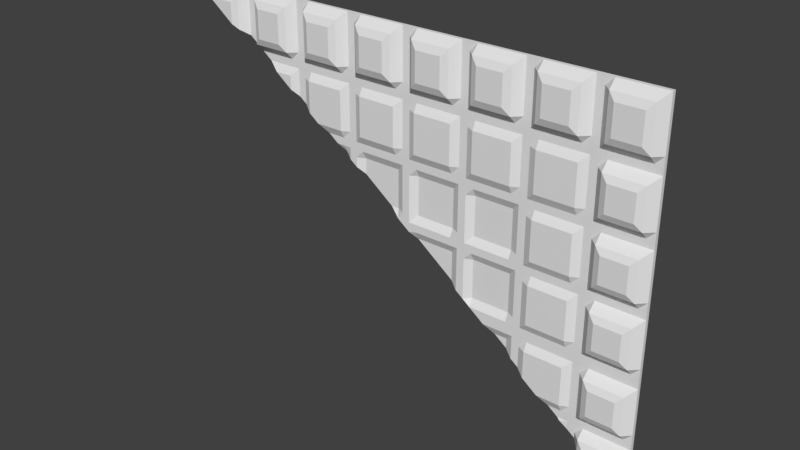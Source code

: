 # Source: med1_1_slice192_rh.blend  (saved by Blender 2.78.0; exported with 4.5.12 LTS)
import bpy
from mathutils import Matrix  # noqa: F401  (used for matrix-valued properties, if any)

bpy.ops.wm.read_factory_settings(use_empty=True)
scene = bpy.context.scene
scene.name = 'Scene'

# ---- collections
col_collection_1 = bpy.data.collections.new('Collection 1'); scene.collection.children.link(col_collection_1)

# ---- materials (node trees are filled in below, after node groups)
mat_med1_1 = bpy.data.materials.new('med1_1')
mat_med1_1.alpha_threshold = 0.0
mat_med1_1.use_transparent_shadow = False
mat_med1_1.roughness = 0.5
mat_med1_1.specular_intensity = 0.0

# ---- material node trees

# ---- world
world_world = bpy.data.worlds.new('World'); scene.world = world_world
world_world.color = (0.05088, 0.05088, 0.05088)
world_world.use_sun_shadow = False
world_world.sun_shadow_jitter_overblur = 0.0
world_world.cycles.sampling_method = 'MANUAL'

# ---- meshes
me_med1_1 = bpy.data.meshes.new('med1_1')
me_med1_1.from_pydata([(-1.28, 1.28, 1.28), (1.28, 1.28, 1.28), (-0.96, 1.28, 1.28), (-0.92, 1.28, 1.28), (-0.64, 1.28, 1.28), (-0.6, 1.28, 1.28), (-1.24, 1.28, 1.28), (-1.2, 1.28, 1.28), (-1.0, 1.28, 1.28), (1.28, 1.28, 1.24), (-0.96, 1.28, 1.24), (-0.92, 1.28, 1.24), (-0.64, 1.28, 1.24), (-0.6, 1.28, 1.24), (-1.2, 1.24, 1.24), (-1.0, 1.24, 1.24), (1.28, 1.28, 0.98), (-0.64, 1.28, 0.98), (-0.6, 1.28, 0.98), (1.28, 1.28, 0.94), (-0.64, 1.28, 0.94), (-0.6, 1.28, 0.94), (1.28, 1.28, 1.02), (-0.92, 1.28, 1.02), (-0.64, 1.28, 1.02), (-0.6, 1.28, 1.02), (-0.56, 1.28, 1.28), (-0.56, 1.24, 1.24), (-0.56, 1.28, 0.98), (-0.56, 1.28, 0.94), (-0.56, 1.24, 1.02), (-0.36, 1.28, 1.28), (-0.36, 1.24, 1.24), (-0.36, 1.28, 0.98), (-0.36, 1.28, 0.94), (-0.36, 1.24, 1.02), (-0.32, 1.28, 1.28), (-0.32, 1.28, 1.24), (-0.32, 1.28, 0.98), (-0.32, 1.28, 0.94), (-0.32, 1.28, 1.02), (-0.28, 1.28, 1.28), (-0.28, 1.28, 1.24), (-0.28, 1.28, 0.98), (-0.28, 1.28, 0.94), (-0.28, 1.28, 1.02), (-0.24, 1.28, 1.28), (-0.24, 1.24, 1.24), (-0.24, 1.28, 0.98), (-0.24, 1.28, 0.94), (-0.24, 1.24, 1.02), (-0.04, 1.28, 1.28), (-0.04, 1.24, 1.24), (-0.04, 1.28, 0.98), (-0.04, 1.28, 0.94), (-0.04, 1.24, 1.02), (-4.768e-07, 1.28, 1.28), (-4.768e-07, 1.28, 1.24), (-4.768e-07, 1.28, 0.98), (-4.768e-07, 1.28, 0.94), (-4.768e-07, 1.28, 1.02), (0.04, 1.28, 1.28), (0.04, 1.28, 1.24), (0.04, 1.28, 0.98), (0.04, 1.28, 0.94), (0.04, 1.28, 1.02), (0.08, 1.28, 1.28), (0.08, 1.24, 1.24), (0.08, 1.28, 0.98), (0.08, 1.28, 0.94), (0.08, 1.24, 1.02), (0.28, 1.28, 1.28), (0.28, 1.24, 1.24), (0.28, 1.28, 0.98), (0.28, 1.28, 0.94), (0.28, 1.24, 1.02), (0.32, 1.28, 1.28), (0.32, 1.28, 1.24), (0.32, 1.28, 0.98), (0.32, 1.28, 0.94), (0.32, 1.28, 1.02), (0.36, 1.28, 1.28), (0.36, 1.28, 1.24), (0.36, 1.28, 0.98), (0.36, 1.28, 0.94), (0.36, 1.28, 1.02), (0.4, 1.28, 1.28), (0.4, 1.24, 1.24), (0.4, 1.28, 0.98), (0.4, 1.28, 0.94), (0.4, 1.24, 1.02), (0.6, 1.28, 1.28), (0.6, 1.24, 1.24), (0.6, 1.28, 0.98), (0.6, 1.28, 0.94), (0.6, 1.24, 1.02), (0.64, 1.28, 1.28), (0.64, 1.28, 1.24), (0.64, 1.28, 0.98), (0.64, 1.28, 0.94), (0.64, 1.28, 1.02), (0.68, 1.28, 1.28), (0.68, 1.28, 1.24), (0.68, 1.28, 0.98), (0.68, 1.28, 0.94), (0.68, 1.28, 1.02), (0.72, 1.28, 1.28), (0.72, 1.24, 1.24), (0.72, 1.28, 0.98), (0.72, 1.28, 0.94), (0.72, 1.24, 1.02), (0.92, 1.28, 1.28), (0.92, 1.24, 1.24), (0.92, 1.28, 0.98), (0.92, 1.28, 0.94), (0.92, 1.24, 1.02), (0.96, 1.28, 1.28), (0.96, 1.28, 1.24), (0.96, 1.28, 0.98), (0.96, 1.28, 0.94), (0.96, 1.28, 1.02), (1.0, 1.28, 1.28), (1.0, 1.28, 1.24), (1.0, 1.28, 0.98), (1.0, 1.28, 0.94), (1.0, 1.28, 1.02), (1.04, 1.28, 1.28), (1.04, 1.24, 1.24), (1.04, 1.28, 0.98), (1.04, 1.28, 0.94), (1.04, 1.24, 1.02), (1.24, 1.28, 1.28), (1.24, 1.24, 1.24), (1.24, 1.28, 0.98), (1.24, 1.28, 0.94), (1.24, 1.24, 1.02), (1.28, 1.28, 0.9), (-0.64, 1.28, 0.9), (-0.6, 1.28, 0.9), (-0.56, 1.26, 0.9), (-0.36, 1.26, 0.9), (-0.32, 1.28, 0.9), (-0.28, 1.28, 0.9), (-0.24, 1.26, 0.9), (-0.04, 1.26, 0.9), (-5.066e-07, 1.28, 0.9), (0.04, 1.28, 0.9), (0.08, 1.26, 0.9), (0.28, 1.26, 0.9), (0.32, 1.28, 0.9), (0.36, 1.28, 0.9), (0.4, 1.26, 0.9), (0.6, 1.26, 0.9), (0.64, 1.28, 0.9), (0.68, 1.28, 0.9), (0.72, 1.26, 0.9), (0.92, 1.26, 0.9), (0.96, 1.28, 0.9), (1.0, 1.28, 0.9), (1.04, 1.24, 0.9), (1.24, 1.24, 0.9), (1.28, 1.28, 0.7), (-0.36, 1.26, 0.7), (-0.32, 1.28, 0.7), (-0.28, 1.28, 0.7), (-0.24, 1.26, 0.7), (-0.04, 1.26, 0.7), (-5.215e-07, 1.28, 0.7), (0.04, 1.28, 0.7), (0.08, 1.26, 0.7), (0.28, 1.26, 0.7), (0.32, 1.28, 0.7), (0.36, 1.28, 0.7), (0.4, 1.26, 0.7), (0.6, 1.26, 0.7), (0.64, 1.28, 0.7), (0.68, 1.28, 0.7), (0.72, 1.26, 0.7), (0.92, 1.26, 0.7), (0.96, 1.28, 0.7), (1.0, 1.28, 0.7), (1.04, 1.24, 0.7), (1.24, 1.24, 0.7), (1.28, 1.28, 0.66), (-0.36, 1.28, 0.66), (-0.32, 1.28, 0.66), (-0.28, 1.28, 0.66), (-0.24, 1.28, 0.66), (-0.04, 1.28, 0.66), (-5.29e-07, 1.28, 0.66), (0.04, 1.28, 0.66), (0.08, 1.28, 0.66), (0.28, 1.28, 0.66), (0.32, 1.28, 0.66), (0.36, 1.28, 0.66), (0.4, 1.28, 0.66), (0.6, 1.28, 0.66), (0.64, 1.28, 0.66), (0.68, 1.28, 0.66), (0.72, 1.28, 0.66), (0.92, 1.28, 0.66), (0.96, 1.28, 0.66), (1.0, 1.28, 0.66), (1.04, 1.28, 0.66), (1.24, 1.28, 0.66), (1.28, 1.28, 0.62), (-0.36, 1.28, 0.62), (-0.32, 1.28, 0.62), (-0.28, 1.28, 0.62), (-0.24, 1.28, 0.62), (-0.04, 1.28, 0.62), (-5.327e-07, 1.28, 0.62), (0.04, 1.28, 0.62), (0.08, 1.28, 0.62), (0.28, 1.28, 0.62), (0.32, 1.28, 0.62), (0.36, 1.28, 0.62), (0.4, 1.28, 0.62), (0.6, 1.28, 0.62), (0.64, 1.28, 0.62), (0.68, 1.28, 0.62), (0.72, 1.28, 0.62), (0.92, 1.28, 0.62), (0.96, 1.28, 0.62), (1.0, 1.28, 0.62), (1.04, 1.28, 0.62), (1.24, 1.28, 0.62), (1.28, 1.28, 0.58), (-0.32, 1.28, 0.58), (-0.28, 1.28, 0.58), (-0.24, 1.3, 0.58), (-0.04, 1.3, 0.58), (-5.346e-07, 1.28, 0.58), (0.04, 1.28, 0.58), (0.08, 1.3, 0.58), (0.28, 1.3, 0.58), (0.32, 1.28, 0.58), (0.36, 1.28, 0.58), (0.4, 1.3, 0.58), (0.6, 1.3, 0.58), (0.64, 1.28, 0.58), (0.68, 1.28, 0.58), (0.72, 1.26, 0.58), (0.92, 1.26, 0.58), (0.96, 1.28, 0.58), (1.0, 1.28, 0.58), (1.04, 1.24, 0.58), (1.24, 1.24, 0.58), (1.28, 1.28, 0.38), (-0.04, 1.3, 0.38), (-5.355e-07, 1.28, 0.38), (0.04, 1.28, 0.38), (0.08, 1.3, 0.38), (0.28, 1.3, 0.38), (0.32, 1.28, 0.38), (0.36, 1.28, 0.38), (0.4, 1.3, 0.38), (0.6, 1.3, 0.38), (0.64, 1.28, 0.38), (0.68, 1.28, 0.38), (0.72, 1.26, 0.38), (0.92, 1.26, 0.38), (0.96, 1.28, 0.38), (1.0, 1.28, 0.38), (1.04, 1.24, 0.38), (1.24, 1.24, 0.38), (1.28, 1.28, 0.34), (-5.36e-07, 1.28, 0.34), (0.04, 1.28, 0.34), (0.08, 1.28, 0.34), (0.28, 1.28, 0.34), (0.32, 1.28, 0.34), (0.36, 1.28, 0.34), (0.4, 1.28, 0.34), (0.6, 1.28, 0.34), (0.64, 1.28, 0.34), (0.68, 1.28, 0.34), (0.72, 1.28, 0.34), (0.92, 1.28, 0.34), (0.96, 1.28, 0.34), (1.0, 1.28, 0.34), (1.04, 1.28, 0.34), (1.24, 1.28, 0.34), (1.28, 1.28, 0.3), (0.04, 1.28, 0.3), (0.08, 1.28, 0.3), (0.28, 1.28, 0.3), (0.32, 1.28, 0.3), (0.36, 1.28, 0.3), (0.4, 1.28, 0.3), (0.6, 1.28, 0.3), (0.64, 1.28, 0.3), (0.68, 1.28, 0.3), (0.72, 1.28, 0.3), (0.92, 1.28, 0.3), (0.96, 1.28, 0.3), (1.0, 1.28, 0.3), (1.04, 1.28, 0.3), (1.24, 1.28, 0.3), (1.28, 1.28, 0.26), (0.08, 1.3, 0.26), (0.28, 1.3, 0.26), (0.32, 1.28, 0.26), (0.36, 1.28, 0.26), (0.4, 1.3, 0.26), (0.6, 1.3, 0.26), (0.64, 1.28, 0.26), (0.68, 1.28, 0.26), (0.72, 1.26, 0.26), (0.92, 1.26, 0.26), (0.96, 1.28, 0.26), (1.0, 1.28, 0.26), (1.04, 1.24, 0.26), (1.24, 1.24, 0.26), (1.28, 1.28, 0.06), (0.36, 1.28, 0.06), (0.4, 1.3, 0.06), (0.6, 1.3, 0.06), (0.64, 1.28, 0.06), (0.68, 1.28, 0.06), (0.72, 1.26, 0.06), (0.92, 1.26, 0.06), (0.96, 1.28, 0.06), (1.0, 1.28, 0.06), (1.04, 1.24, 0.06), (1.24, 1.24, 0.06), (1.28, 1.28, 0.02), (0.4, 1.28, 0.02), (0.6, 1.28, 0.02), (0.64, 1.28, 0.02), (0.68, 1.28, 0.02), (0.72, 1.28, 0.02), (0.92, 1.28, 0.02), (0.96, 1.28, 0.02), (1.0, 1.28, 0.02), (1.04, 1.28, 0.02), (1.24, 1.28, 0.02), (1.28, 1.28, -0.04), (0.6, 1.28, -0.04), (0.64, 1.28, -0.04), (0.68, 1.28, -0.04), (0.72, 1.28, -0.04), (0.92, 1.28, -0.04), (0.96, 1.28, -0.04), (1.0, 1.28, -0.04), (1.04, 1.28, -0.04), (1.24, 1.28, -0.04), (1.28, 1.28, -0.08), (0.6, 1.3, -0.08), (0.64, 1.28, -0.08), (0.68, 1.28, -0.08), (0.72, 1.26, -0.08), (0.92, 1.26, -0.08), (0.96, 1.28, -0.08), (1.0, 1.28, -0.08), (1.04, 1.24, -0.08), (1.24, 1.24, -0.08), (1.28, 1.28, -0.28), (0.92, 1.26, -0.28), (0.96, 1.28, -0.28), (1.0, 1.28, -0.28), (1.04, 1.24, -0.28), (1.24, 1.24, -0.28), (1.28, 1.28, -0.32), (0.92, 1.28, -0.32), (0.96, 1.28, -0.32), (1.0, 1.28, -0.32), (1.04, 1.28, -0.32), (1.24, 1.28, -0.32), (1.28, 1.28, -0.36), (0.92, 1.28, -0.36), (0.96, 1.28, -0.36), (1.0, 1.28, -0.36), (1.04, 1.28, -0.36), (1.24, 1.28, -0.36), (1.28, 1.28, -0.4), (0.96, 1.28, -0.4), (1.0, 1.28, -0.4), (1.04, 1.24, -0.4), (1.24, 1.24, -0.4), (1.28, 1.28, -0.6), (1.24, 1.24, -0.6), (1.28, 1.28, -0.64), (-0.88, 1.28, 1.28), (-0.88, 1.24, 1.24), (-0.88, 1.28, 0.98), (-0.88, 1.24, 1.02), (-0.68, 1.28, 1.28), (-0.68, 1.24, 1.24), (-0.68, 1.28, 0.98), (-0.68, 1.28, 0.94), (-0.68, 1.24, 1.02), (-0.68, 1.26, 0.9), (-1.167, 1.225, 1.204), (-1.033, 1.225, 1.204), (-0.3931, 1.225, 1.204), (-0.5269, 1.225, 1.204), (-0.3931, 1.225, 1.056), (-0.5269, 1.225, 1.056), (-0.07309, 1.225, 1.204), (-0.2069, 1.225, 1.204), (-0.07309, 1.225, 1.056), (-0.2069, 1.225, 1.056), (0.2469, 1.225, 1.204), (0.1131, 1.225, 1.204), (0.2469, 1.225, 1.056), (0.1131, 1.225, 1.056), (0.5669, 1.225, 1.204), (0.4331, 1.225, 1.204), (0.5669, 1.225, 1.056), (0.4331, 1.225, 1.056), (0.8869, 1.225, 1.204), (0.7531, 1.225, 1.204), (0.8869, 1.225, 1.056), (0.7531, 1.225, 1.056), (1.207, 1.225, 1.204), (1.073, 1.225, 1.204), (1.207, 1.225, 1.056), (1.073, 1.225, 1.056), (1.073, 1.225, 0.7331), (1.073, 1.225, 0.8669), (1.207, 1.225, 0.7331), (1.207, 1.225, 0.8669), (1.073, 1.225, 0.4131), (1.073, 1.225, 0.5469), (1.207, 1.225, 0.4131), (1.207, 1.225, 0.5469), (1.073, 1.225, 0.09309), (1.073, 1.225, 0.2269), (1.207, 1.225, 0.09309), (1.207, 1.225, 0.2269), (1.073, 1.225, -0.2469), (1.073, 1.225, -0.1131), (1.207, 1.225, -0.2469), (1.207, 1.225, -0.1131), (1.073, 1.225, -0.4331), (1.207, 1.225, -0.5669), (1.207, 1.225, -0.4331), (-0.7131, 1.225, 1.204), (-0.8469, 1.225, 1.204), (-0.7131, 1.225, 1.056), (-0.8469, 1.225, 1.056), (0.72, 1.26, -0.22), (-0.68, 1.26, 0.83), (-0.28, 1.28, 0.53), (-0.8267, 1.28, 0.94), (-1.24, 1.28, 1.25), (-0.64, 1.28, 0.8), (0.6, 1.3, -0.13), (0.8, 1.26, -0.28), (0.36, 1.28, 0.05), (-0.56, 1.26, 0.74), (0.48, 1.28, -0.04), (0.04, 1.28, 0.29), (-0.3467, 1.293, 0.58), (-0.9333, 1.28, 1.02), (-1.0, 1.24, 1.07), (-0.7733, 1.26, 0.9), (-0.02667, 1.28, 0.34), (0.32, 1.28, 0.08), (1.24, 1.25, -0.61), (-0.4533, 1.28, 0.66), (0.92, 1.275, -0.37), (-1.033, 1.225, 1.095), (-5.361e-07, 1.28, 0.32), (-0.5067, 1.26, 0.7), (0.68, 1.28, -0.19), (-0.32, 1.28, 0.56), (1.04, 1.24, -0.46), (1.073, 1.225, -0.4848), (1.183, 1.225, -0.5669), (-1.227, 1.267, 1.24), (0.3467, 1.28, 0.06), (-0.04, 1.285, 0.35), (0.5333, 1.3, -0.08), (0.02667, 1.28, 0.3), (-0.36, 1.295, 0.59), (-1.167, 1.225, 1.195), (0.8533, 1.28, -0.32), (-0.96, 1.28, 1.04), (1.227, 1.24, -0.6), (-0.24, 1.3, 0.5), (-1.2, 1.24, 1.22), (0.9067, 1.28, -0.36), (0.28, 1.3, 0.11), (-0.6, 1.28, 0.77), (0.64, 1.28, -0.16), (-0.92, 1.28, 1.01), (-0.08, 1.3, 0.38), (1.0, 1.28, -0.43), (-0.4, 1.28, 0.62), (-1.28, 1.295, 1.28), (1.28, 1.3, -0.64), (1.28, 1.3, 1.28)], [], [(132, 9, 1, 131), (15, 10, 2, 8), (10, 11, 3, 2), (388, 12, 4, 387), (12, 13, 5, 4), (14, 15, 8, 7), (24, 25, 13, 12), (391, 24, 12, 388), (135, 22, 9, 132), (134, 19, 16, 133), (390, 20, 17, 389), (20, 21, 18, 17), (137, 138, 21, 20), (392, 137, 20, 390), (160, 136, 19, 134), (133, 16, 22, 135), (389, 17, 24, 391), (17, 18, 25, 24), (18, 28, 30, 25), (138, 139, 29, 21), (21, 29, 28, 18), (25, 30, 27, 13), (13, 27, 26, 5), (28, 33, 35, 30), (139, 140, 34, 29), (29, 34, 33, 28), (27, 32, 31, 26), (33, 38, 40, 35), (140, 141, 39, 34), (34, 39, 38, 33), (35, 40, 37, 32), (32, 37, 36, 31), (38, 43, 45, 40), (141, 142, 44, 39), (39, 44, 43, 38), (40, 45, 42, 37), (37, 42, 41, 36), (43, 48, 50, 45), (142, 143, 49, 44), (44, 49, 48, 43), (45, 50, 47, 42), (42, 47, 46, 41), (48, 53, 55, 50), (143, 144, 54, 49), (49, 54, 53, 48), (135, 132, 415, 417), (47, 52, 51, 46), (53, 58, 60, 55), (144, 145, 59, 54), (54, 59, 58, 53), (55, 60, 57, 52), (52, 57, 56, 51), (58, 63, 65, 60), (145, 146, 64, 59), (59, 64, 63, 58), (60, 65, 62, 57), (57, 62, 61, 56), (63, 68, 70, 65), (146, 147, 69, 64), (64, 69, 68, 63), (65, 70, 67, 62), (62, 67, 66, 61), (68, 73, 75, 70), (147, 148, 74, 69), (69, 74, 73, 68), (90, 95, 409, 410), (67, 72, 71, 66), (73, 78, 80, 75), (148, 149, 79, 74), (74, 79, 78, 73), (75, 80, 77, 72), (72, 77, 76, 71), (78, 83, 85, 80), (149, 150, 84, 79), (79, 84, 83, 78), (80, 85, 82, 77), (77, 82, 81, 76), (83, 88, 90, 85), (150, 151, 89, 84), (84, 89, 88, 83), (85, 90, 87, 82), (82, 87, 86, 81), (88, 93, 95, 90), (151, 152, 94, 89), (89, 94, 93, 88), (87, 92, 91, 86), (93, 98, 100, 95), (152, 153, 99, 94), (94, 99, 98, 93), (95, 100, 97, 92), (92, 97, 96, 91), (98, 103, 105, 100), (153, 154, 104, 99), (99, 104, 103, 98), (100, 105, 102, 97), (97, 102, 101, 96), (103, 108, 110, 105), (154, 155, 109, 104), (104, 109, 108, 103), (105, 110, 107, 102), (102, 107, 106, 101), (108, 113, 115, 110), (155, 156, 114, 109), (109, 114, 113, 108), (107, 112, 111, 106), (113, 118, 120, 115), (156, 157, 119, 114), (114, 119, 118, 113), (115, 120, 117, 112), (112, 117, 116, 111), (118, 123, 125, 120), (157, 158, 124, 119), (119, 124, 123, 118), (120, 125, 122, 117), (117, 122, 121, 116), (123, 128, 130, 125), (158, 159, 129, 124), (124, 129, 128, 123), (125, 130, 127, 122), (122, 127, 126, 121), (128, 133, 135, 130), (159, 160, 134, 129), (129, 134, 133, 128), (127, 132, 131, 126), (180, 181, 159, 158), (179, 180, 158, 157), (178, 179, 157, 156), (177, 178, 156, 155), (176, 177, 155, 154), (175, 176, 154, 153), (174, 175, 153, 152), (173, 174, 152, 151), (172, 173, 151, 150), (171, 172, 150, 149), (170, 171, 149, 148), (169, 170, 148, 147), (168, 169, 147, 146), (167, 168, 146, 145), (166, 167, 145, 144), (165, 166, 144, 143), (164, 165, 143, 142), (163, 164, 142, 141), (162, 163, 141, 140), (182, 161, 136, 160), (204, 183, 161, 182), (184, 185, 163, 162), (185, 186, 164, 163), (186, 187, 165, 164), (187, 188, 166, 165), (188, 189, 167, 166), (189, 190, 168, 167), (190, 191, 169, 168), (191, 192, 170, 169), (192, 193, 171, 170), (193, 194, 172, 171), (194, 195, 173, 172), (195, 196, 174, 173), (196, 197, 175, 174), (197, 198, 176, 175), (198, 199, 177, 176), (199, 200, 178, 177), (200, 201, 179, 178), (201, 202, 180, 179), (202, 203, 181, 180), (203, 204, 182, 181), (225, 226, 204, 203), (224, 225, 203, 202), (223, 224, 202, 201), (222, 223, 201, 200), (221, 222, 200, 199), (220, 221, 199, 198), (219, 220, 198, 197), (218, 219, 197, 196), (217, 218, 196, 195), (216, 217, 195, 194), (215, 216, 194, 193), (214, 215, 193, 192), (213, 214, 192, 191), (212, 213, 191, 190), (211, 212, 190, 189), (210, 211, 189, 188), (209, 210, 188, 187), (208, 209, 187, 186), (207, 208, 186, 185), (206, 207, 185, 184), (226, 205, 183, 204), (247, 227, 205, 226), (228, 229, 208, 207), (229, 230, 209, 208), (230, 231, 210, 209), (231, 232, 211, 210), (232, 233, 212, 211), (233, 234, 213, 212), (234, 235, 214, 213), (235, 236, 215, 214), (236, 237, 216, 215), (237, 238, 217, 216), (238, 239, 218, 217), (239, 240, 219, 218), (240, 241, 220, 219), (241, 242, 221, 220), (242, 243, 222, 221), (243, 244, 223, 222), (244, 245, 224, 223), (245, 246, 225, 224), (246, 247, 226, 225), (92, 87, 408, 407), (263, 264, 246, 245), (262, 263, 245, 244), (261, 262, 244, 243), (260, 261, 243, 242), (259, 260, 242, 241), (258, 259, 241, 240), (257, 258, 240, 239), (256, 257, 239, 238), (255, 256, 238, 237), (254, 255, 237, 236), (253, 254, 236, 235), (252, 253, 235, 234), (251, 252, 234, 233), (250, 251, 233, 232), (249, 250, 232, 231), (265, 248, 227, 247), (282, 266, 248, 265), (267, 268, 251, 250), (268, 269, 252, 251), (269, 270, 253, 252), (270, 271, 254, 253), (271, 272, 255, 254), (272, 273, 256, 255), (273, 274, 257, 256), (274, 275, 258, 257), (275, 276, 259, 258), (276, 277, 260, 259), (277, 278, 261, 260), (278, 279, 262, 261), (279, 280, 263, 262), (280, 281, 264, 263), (281, 282, 265, 264), (297, 298, 282, 281), (296, 297, 281, 280), (295, 296, 280, 279), (294, 295, 279, 278), (293, 294, 278, 277), (292, 293, 277, 276), (291, 292, 276, 275), (290, 291, 275, 274), (289, 290, 274, 273), (288, 289, 273, 272), (287, 288, 272, 271), (286, 287, 271, 270), (285, 286, 270, 269), (284, 285, 269, 268), (298, 283, 266, 282), (313, 299, 283, 298), (300, 301, 286, 285), (301, 302, 287, 286), (302, 303, 288, 287), (303, 304, 289, 288), (304, 305, 290, 289), (305, 306, 291, 290), (306, 307, 292, 291), (307, 308, 293, 292), (308, 309, 294, 293), (309, 310, 295, 294), (310, 311, 296, 295), (311, 312, 297, 296), (312, 313, 298, 297), (107, 110, 414, 412), (323, 324, 312, 311), (322, 323, 311, 310), (321, 322, 310, 309), (320, 321, 309, 308), (319, 320, 308, 307), (318, 319, 307, 306), (317, 318, 306, 305), (316, 317, 305, 304), (315, 316, 304, 303), (325, 314, 299, 313), (336, 326, 314, 325), (327, 328, 317, 316), (328, 329, 318, 317), (329, 330, 319, 318), (330, 331, 320, 319), (331, 332, 321, 320), (332, 333, 322, 321), (333, 334, 323, 322), (334, 335, 324, 323), (335, 336, 325, 324), (345, 346, 336, 335), (344, 345, 335, 334), (343, 344, 334, 333), (342, 343, 333, 332), (341, 342, 332, 331), (340, 341, 331, 330), (339, 340, 330, 329), (338, 339, 329, 328), (346, 337, 326, 336), (356, 347, 337, 346), (348, 349, 339, 338), (349, 350, 340, 339), (350, 351, 341, 340), (351, 352, 342, 341), (352, 353, 343, 342), (353, 354, 344, 343), (354, 355, 345, 344), (355, 356, 346, 345), (360, 361, 355, 354), (359, 360, 354, 353), (358, 359, 353, 352), (362, 357, 347, 356), (368, 363, 357, 362), (364, 365, 359, 358), (365, 366, 360, 359), (366, 367, 361, 360), (367, 368, 362, 361), (373, 374, 368, 367), (372, 373, 367, 366), (371, 372, 366, 365), (370, 371, 365, 364), (374, 369, 363, 368), (379, 375, 369, 374), (376, 377, 372, 371), (377, 378, 373, 372), (378, 379, 374, 373), (381, 380, 375, 379), (110, 115, 413, 414), (391, 388, 438, 440), (23, 386, 384, 11), (11, 384, 383, 3), (112, 107, 412, 411), (385, 389, 391, 386), (127, 130, 418, 416), (384, 388, 387, 383), (398, 397, 395, 396), (402, 401, 399, 400), (406, 405, 403, 404), (410, 409, 407, 408), (414, 413, 411, 412), (418, 417, 415, 416), (419, 421, 422, 420), (423, 425, 426, 424), (427, 429, 430, 428), (431, 433, 434, 432), (441, 440, 438, 439), (87, 90, 410, 408), (72, 67, 404, 403), (378, 468, 469, 435), (312, 324, 427, 428), (381, 379, 437, 436), (325, 313, 430, 429), (379, 378, 435, 437), (361, 362, 433, 431), (313, 312, 428, 430), (70, 75, 405, 406), (264, 265, 425, 423), (14, 482, 477, 393), (115, 112, 411, 413), (15, 14, 393, 394), (67, 70, 406, 404), (52, 47, 400, 399), (50, 55, 401, 402), (95, 92, 407, 409), (355, 361, 431, 432), (246, 264, 423, 424), (362, 356, 434, 433), (47, 50, 402, 400), (265, 247, 426, 425), (32, 27, 396, 395), (356, 355, 432, 434), (324, 325, 429, 427), (247, 246, 424, 426), (181, 182, 421, 419), (388, 384, 439, 438), (30, 35, 397, 398), (75, 72, 403, 405), (386, 391, 440, 441), (27, 30, 398, 396), (384, 386, 441, 439), (55, 52, 399, 401), (159, 181, 419, 420), (182, 160, 422, 421), (160, 159, 420, 422), (132, 127, 416, 415), (130, 135, 417, 418), (35, 32, 395, 397), (485, 451, 139, 138), (467, 444, 229, 228), (0, 446, 6), (466, 442, 351, 350), (452, 474, 348, 338), (473, 458, 267, 250, 249), (447, 485, 138, 137), (477, 463, 394, 393), (481, 488, 249, 231, 230), (475, 453, 284), (460, 382, 380, 381), (461, 490, 206, 184), (376, 489, 377), (483, 462, 370), (478, 483, 370, 364), (484, 459, 302, 301), (474, 448, 348), (490, 476, 206), (463, 456, 15, 394), (458, 464, 267), (449, 478, 364, 358), (445, 457, 392, 390), (454, 467, 228), (479, 455, 23, 11, 10), (446, 471, 14, 7, 6), (486, 466, 350, 349), (455, 487, 23), (469, 470, 436, 437, 435), (472, 450, 315), (451, 465, 162, 140, 139), (457, 443, 392), (444, 481, 230, 229), (480, 460, 381), (442, 449, 358, 352, 351), (453, 300, 285, 284), (462, 376, 371, 370), (465, 461, 184, 162), (488, 473, 249), (443, 447, 137, 392), (471, 482, 14), (487, 385, 386, 23), (327, 452, 338, 328), (476, 454, 228, 207, 206), (470, 480, 381, 436), (489, 468, 378, 377), (385, 445, 390, 389), (456, 479, 10, 15), (459, 472, 315, 303, 302), (448, 486, 349, 348), (300, 484, 301), (464, 475, 284, 268, 267), (450, 327, 316, 315), (477, 482, 471, 446, 479, 456, 463), (457, 445, 447, 443), (451, 485, 461, 465), (444, 467, 454, 481), (0, 491, 476, 490, 461, 485, 447, 445, 385, 487, 455, 479, 446), (458, 473, 488, 300, 453, 475, 464), (474, 452, 327, 450, 472, 459, 484), (382, 460, 480, 470, 469, 468, 489), (462, 483, 376), (442, 466, 478, 449), (489, 376, 483, 478, 466, 486, 448, 492, 382), (9, 22, 16, 19, 136, 161, 183, 205, 227, 248, 266, 283, 299, 314, 326, 337, 347, 357, 363, 369, 375, 380, 382, 492, 493, 1), (6, 7, 8, 2, 3, 383, 387, 4, 5, 26, 31, 36, 41, 46, 51, 56, 61, 66, 71, 76, 81, 86, 91, 96, 101, 106, 111, 116, 121, 126, 131, 1, 493, 491, 0)])
_uv = me_med1_1.uv_layers.new(name='UVMap')
_uv.uv.foreach_set('vector', [0.9844, 0.9844, 1.0, 0.9844, 1.0, 1.0, 0.9844, 1.0, 0.1094, 0.9844, 0.125, 0.9844, 0.125, 1.0, 0.1094, 1.0, 0.125, 0.9844, 0.1406, 0.9844, 0.1406, 1.0, 0.125, 1.0, 0.2344, 0.9844, 0.25, 0.9844, 0.25, 1.0, 0.2344, 1.0, 0.25, 0.9844, 0.2656, 0.9844, 0.2656, 1.0, 0.25, 1.0, 0.03125, 0.9844, 0.1094, 0.9844, 0.1094, 1.0, 0.03125, 1.0, 0.25, 0.8984, 0.2656, 0.8984, 0.2656, 0.9844, 0.25, 0.9844, 0.2344, 0.8984, 0.25, 0.8984, 0.25, 0.9844, 0.2344, 0.9844, 0.9844, 0.8984, 1.0, 0.8984, 1.0, 0.9844, 0.9844, 0.9844, 0.9844, 0.8672, 1.0, 0.8672, 1.0, 0.8828, 0.9844, 0.8828, 0.2344, 0.8672, 0.25, 0.8672, 0.25, 0.8828, 0.2344, 0.8828, 0.25, 0.8672, 0.2656, 0.8672, 0.2656, 0.8828, 0.25, 0.8828, 0.25, 0.8516, 0.2656, 0.8516, 0.2656, 0.8672, 0.25, 0.8672, 0.2344, 0.8516, 0.25, 0.8516, 0.25, 0.8672, 0.2344, 0.8672, 0.9844, 0.8516, 1.0, 0.8516, 1.0, 0.8672, 0.9844, 0.8672, 0.9844, 0.8828, 1.0, 0.8828, 1.0, 0.8984, 0.9844, 0.8984, 0.2344, 0.8828, 0.25, 0.8828, 0.25, 0.8984, 0.2344, 0.8984, 0.25, 0.8828, 0.2656, 0.8828, 0.2656, 0.8984, 0.25, 0.8984, 0.2656, 0.8828, 0.2812, 0.8828, 0.2812, 0.8984, 0.2656, 0.8984, 0.2656, 0.8516, 0.2812, 0.8516, 0.2812, 0.8672, 0.2656, 0.8672, 0.2656, 0.8672, 0.2812, 0.8672, 0.2812, 0.8828, 0.2656, 0.8828, 0.2656, 0.8984, 0.2812, 0.8984, 0.2812, 0.9844, 0.2656, 0.9844, 0.2656, 0.9844, 0.2812, 0.9844, 0.2812, 1.0, 0.2656, 1.0, 0.2812, 0.8828, 0.3594, 0.8828, 0.3594, 0.8984, 0.2812, 0.8984, 0.2812, 0.8516, 0.3594, 0.8516, 0.3594, 0.8672, 0.2812, 0.8672, 0.2812, 0.8672, 0.3594, 0.8672, 0.3594, 0.8828, 0.2812, 0.8828, 0.2812, 0.9844, 0.3594, 0.9844, 0.3594, 1.0, 0.2812, 1.0, 0.3594, 0.8828, 0.375, 0.8828, 0.375, 0.8984, 0.3594, 0.8984, 0.3594, 0.8516, 0.375, 0.8516, 0.375, 0.8672, 0.3594, 0.8672, 0.3594, 0.8672, 0.375, 0.8672, 0.375, 0.8828, 0.3594, 0.8828, 0.3594, 0.8984, 0.375, 0.8984, 0.375, 0.9844, 0.3594, 0.9844, 0.3594, 0.9844, 0.375, 0.9844, 0.375, 1.0, 0.3594, 1.0, 0.375, 0.8828, 0.3906, 0.8828, 0.3906, 0.8984, 0.375, 0.8984, 0.375, 0.8516, 0.3906, 0.8516, 0.3906, 0.8672, 0.375, 0.8672, 0.375, 0.8672, 0.3906, 0.8672, 0.3906, 0.8828, 0.375, 0.8828, 0.375, 0.8984, 0.3906, 0.8984, 0.3906, 0.9844, 0.375, 0.9844, 0.375, 0.9844, 0.3906, 0.9844, 0.3906, 1.0, 0.375, 1.0, 0.3906, 0.8828, 0.4062, 0.8828, 0.4062, 0.8984, 0.3906, 0.8984, 0.3906, 0.8516, 0.4062, 0.8516, 0.4062, 0.8672, 0.3906, 0.8672, 0.3906, 0.8672, 0.4062, 0.8672, 0.4062, 0.8828, 0.3906, 0.8828, 0.3906, 0.8984, 0.4062, 0.8984, 0.4062, 0.9844, 0.3906, 0.9844, 0.3906, 0.9844, 0.4062, 0.9844, 0.4062, 1.0, 0.3906, 1.0, 0.4062, 0.8828, 0.4844, 0.8828, 0.4844, 0.8984, 0.4062, 0.8984, 0.4062, 0.8516, 0.4844, 0.8516, 0.4844, 0.8672, 0.4062, 0.8672, 0.4062, 0.8672, 0.4844, 0.8672, 0.4844, 0.8828, 0.4062, 0.8828, 0.9844, 0.8984, 0.9844, 0.9844, 0.9714, 0.9702, 0.9714, 0.9127, 0.4062, 0.9844, 0.4844, 0.9844, 0.4844, 1.0, 0.4062, 1.0, 0.4844, 0.8828, 0.5, 0.8828, 0.5, 0.8984, 0.4844, 0.8984, 0.4844, 0.8516, 0.5, 0.8516, 0.5, 0.8672, 0.4844, 0.8672, 0.4844, 0.8672, 0.5, 0.8672, 0.5, 0.8828, 0.4844, 0.8828, 0.4844, 0.8984, 0.5, 0.8984, 0.5, 0.9844, 0.4844, 0.9844, 0.4844, 0.9844, 0.5, 0.9844, 0.5, 1.0, 0.4844, 1.0, 0.5, 0.8828, 0.5156, 0.8828, 0.5156, 0.8984, 0.5, 0.8984, 0.5, 0.8516, 0.5156, 0.8516, 0.5156, 0.8672, 0.5, 0.8672, 0.5, 0.8672, 0.5156, 0.8672, 0.5156, 0.8828, 0.5, 0.8828, 0.5, 0.8984, 0.5156, 0.8984, 0.5156, 0.9844, 0.5, 0.9844, 0.5, 0.9844, 0.5156, 0.9844, 0.5156, 1.0, 0.5, 1.0, 0.5156, 0.8828, 0.5312, 0.8828, 0.5312, 0.8984, 0.5156, 0.8984, 0.5156, 0.8516, 0.5312, 0.8516, 0.5312, 0.8672, 0.5156, 0.8672, 0.5156, 0.8672, 0.5312, 0.8672, 0.5312, 0.8828, 0.5156, 0.8828, 0.5156, 0.8984, 0.5312, 0.8984, 0.5312, 0.9844, 0.5156, 0.9844, 0.5156, 0.9844, 0.5312, 0.9844, 0.5312, 1.0, 0.5156, 1.0, 0.5312, 0.8828, 0.6094, 0.8828, 0.6094, 0.8984, 0.5312, 0.8984, 0.5312, 0.8516, 0.6094, 0.8516, 0.6094, 0.8672, 0.5312, 0.8672, 0.5312, 0.8672, 0.6094, 0.8672, 0.6094, 0.8828, 0.5312, 0.8828, 0.6562, 0.8984, 0.7344, 0.8984, 0.7214, 0.9127, 0.6692, 0.9127, 0.5312, 0.9844, 0.6094, 0.9844, 0.6094, 1.0, 0.5312, 1.0, 0.6094, 0.8828, 0.625, 0.8828, 0.625, 0.8984, 0.6094, 0.8984, 0.6094, 0.8516, 0.625, 0.8516, 0.625, 0.8672, 0.6094, 0.8672, 0.6094, 0.8672, 0.625, 0.8672, 0.625, 0.8828, 0.6094, 0.8828, 0.6094, 0.8984, 0.625, 0.8984, 0.625, 0.9844, 0.6094, 0.9844, 0.6094, 0.9844, 0.625, 0.9844, 0.625, 1.0, 0.6094, 1.0, 0.625, 0.8828, 0.6406, 0.8828, 0.6406, 0.8984, 0.625, 0.8984, 0.625, 0.8516, 0.6406, 0.8516, 0.6406, 0.8672, 0.625, 0.8672, 0.625, 0.8672, 0.6406, 0.8672, 0.6406, 0.8828, 0.625, 0.8828, 0.625, 0.8984, 0.6406, 0.8984, 0.6406, 0.9844, 0.625, 0.9844, 0.625, 0.9844, 0.6406, 0.9844, 0.6406, 1.0, 0.625, 1.0, 0.6406, 0.8828, 0.6562, 0.8828, 0.6562, 0.8984, 0.6406, 0.8984, 0.6406, 0.8516, 0.6562, 0.8516, 0.6562, 0.8672, 0.6406, 0.8672, 0.6406, 0.8672, 0.6562, 0.8672, 0.6562, 0.8828, 0.6406, 0.8828, 0.6406, 0.8984, 0.6562, 0.8984, 0.6562, 0.9844, 0.6406, 0.9844, 0.6406, 0.9844, 0.6562, 0.9844, 0.6562, 1.0, 0.6406, 1.0, 0.6562, 0.8828, 0.7344, 0.8828, 0.7344, 0.8984, 0.6562, 0.8984, 0.6562, 0.8516, 0.7344, 0.8516, 0.7344, 0.8672, 0.6562, 0.8672, 0.6562, 0.8672, 0.7344, 0.8672, 0.7344, 0.8828, 0.6562, 0.8828, 0.6562, 0.9844, 0.7344, 0.9844, 0.7344, 1.0, 0.6562, 1.0, 0.7344, 0.8828, 0.75, 0.8828, 0.75, 0.8984, 0.7344, 0.8984, 0.7344, 0.8516, 0.75, 0.8516, 0.75, 0.8672, 0.7344, 0.8672, 0.7344, 0.8672, 0.75, 0.8672, 0.75, 0.8828, 0.7344, 0.8828, 0.7344, 0.8984, 0.75, 0.8984, 0.75, 0.9844, 0.7344, 0.9844, 0.7344, 0.9844, 0.75, 0.9844, 0.75, 1.0, 0.7344, 1.0, 0.75, 0.8828, 0.7656, 0.8828, 0.7656, 0.8984, 0.75, 0.8984, 0.75, 0.8516, 0.7656, 0.8516, 0.7656, 0.8672, 0.75, 0.8672, 0.75, 0.8672, 0.7656, 0.8672, 0.7656, 0.8828, 0.75, 0.8828, 0.75, 0.8984, 0.7656, 0.8984, 0.7656, 0.9844, 0.75, 0.9844, 0.75, 0.9844, 0.7656, 0.9844, 0.7656, 1.0, 0.75, 1.0, 0.7656, 0.8828, 0.7812, 0.8828, 0.7812, 0.8984, 0.7656, 0.8984, 0.7656, 0.8516, 0.7812, 0.8516, 0.7812, 0.8672, 0.7656, 0.8672, 0.7656, 0.8672, 0.7812, 0.8672, 0.7812, 0.8828, 0.7656, 0.8828, 0.7656, 0.8984, 0.7812, 0.8984, 0.7812, 0.9844, 0.7656, 0.9844, 0.7656, 0.9844, 0.7812, 0.9844, 0.7812, 1.0, 0.7656, 1.0, 0.7812, 0.8828, 0.8594, 0.8828, 0.8594, 0.8984, 0.7812, 0.8984, 0.7812, 0.8516, 0.8594, 0.8516, 0.8594, 0.8672, 0.7812, 0.8672, 0.7812, 0.8672, 0.8594, 0.8672, 0.8594, 0.8828, 0.7812, 0.8828, 0.7812, 0.9844, 0.8594, 0.9844, 0.8594, 1.0, 0.7812, 1.0, 0.8594, 0.8828, 0.875, 0.8828, 0.875, 0.8984, 0.8594, 0.8984, 0.8594, 0.8516, 0.875, 0.8516, 0.875, 0.8672, 0.8594, 0.8672, 0.8594, 0.8672, 0.875, 0.8672, 0.875, 0.8828, 0.8594, 0.8828, 0.8594, 0.8984, 0.875, 0.8984, 0.875, 0.9844, 0.8594, 0.9844, 0.8594, 0.9844, 0.875, 0.9844, 0.875, 1.0, 0.8594, 1.0, 0.875, 0.8828, 0.8906, 0.8828, 0.8906, 0.8984, 0.875, 0.8984, 0.875, 0.8516, 0.8906, 0.8516, 0.8906, 0.8672, 0.875, 0.8672, 0.875, 0.8672, 0.8906, 0.8672, 0.8906, 0.8828, 0.875, 0.8828, 0.875, 0.8984, 0.8906, 0.8984, 0.8906, 0.9844, 0.875, 0.9844, 0.875, 0.9844, 0.8906, 0.9844, 0.8906, 1.0, 0.875, 1.0, 0.8906, 0.8828, 0.9062, 0.8828, 0.9062, 0.8984, 0.8906, 0.8984, 0.8906, 0.8516, 0.9062, 0.8516, 0.9062, 0.8672, 0.8906, 0.8672, 0.8906, 0.8672, 0.9062, 0.8672, 0.9062, 0.8828, 0.8906, 0.8828, 0.8906, 0.8984, 0.9062, 0.8984, 0.9062, 0.9844, 0.8906, 0.9844, 0.8906, 0.9844, 0.9062, 0.9844, 0.9062, 1.0, 0.8906, 1.0, 0.9062, 0.8828, 0.9844, 0.8828, 0.9844, 0.8984, 0.9062, 0.8984, 0.9062, 0.8516, 0.9844, 0.8516, 0.9844, 0.8672, 0.9062, 0.8672, 0.9062, 0.8672, 0.9844, 0.8672, 0.9844, 0.8828, 0.9062, 0.8828, 0.9062, 0.9844, 0.9844, 0.9844, 0.9844, 1.0, 0.9062, 1.0, 0.8906, 0.7734, 0.9062, 0.7734, 0.9062, 0.8516, 0.8906, 0.8516, 0.875, 0.7734, 0.8906, 0.7734, 0.8906, 0.8516, 0.875, 0.8516, 0.8594, 0.7734, 0.875, 0.7734, 0.875, 0.8516, 0.8594, 0.8516, 0.7812, 0.7734, 0.8594, 0.7734, 0.8594, 0.8516, 0.7812, 0.8516, 0.7656, 0.7734, 0.7812, 0.7734, 0.7812, 0.8516, 0.7656, 0.8516, 0.75, 0.7734, 0.7656, 0.7734, 0.7656, 0.8516, 0.75, 0.8516, 0.7344, 0.7734, 0.75, 0.7734, 0.75, 0.8516, 0.7344, 0.8516, 0.6562, 0.7734, 0.7344, 0.7734, 0.7344, 0.8516, 0.6562, 0.8516, 0.6406, 0.7734, 0.6562, 0.7734, 0.6562, 0.8516, 0.6406, 0.8516, 0.625, 0.7734, 0.6406, 0.7734, 0.6406, 0.8516, 0.625, 0.8516, 0.6094, 0.7734, 0.625, 0.7734, 0.625, 0.8516, 0.6094, 0.8516, 0.5312, 0.7734, 0.6094, 0.7734, 0.6094, 0.8516, 0.5312, 0.8516, 0.5156, 0.7734, 0.5312, 0.7734, 0.5312, 0.8516, 0.5156, 0.8516, 0.5, 0.7734, 0.5156, 0.7734, 0.5156, 0.8516, 0.5, 0.8516, 0.4844, 0.7734, 0.5, 0.7734, 0.5, 0.8516, 0.4844, 0.8516, 0.4062, 0.7734, 0.4844, 0.7734, 0.4844, 0.8516, 0.4062, 0.8516, 0.3906, 0.7734, 0.4062, 0.7734, 0.4062, 0.8516, 0.3906, 0.8516, 0.375, 0.7734, 0.3906, 0.7734, 0.3906, 0.8516, 0.375, 0.8516, 0.3594, 0.7734, 0.375, 0.7734, 0.375, 0.8516, 0.3594, 0.8516, 0.9844, 0.7734, 1.0, 0.7734, 1.0, 0.8516, 0.9844, 0.8516, 0.9844, 0.7578, 1.0, 0.7578, 1.0, 0.7734, 0.9844, 0.7734, 0.3594, 0.7578, 0.375, 0.7578, 0.375, 0.7734, 0.3594, 0.7734, 0.375, 0.7578, 0.3906, 0.7578, 0.3906, 0.7734, 0.375, 0.7734, 0.3906, 0.7578, 0.4062, 0.7578, 0.4062, 0.7734, 0.3906, 0.7734, 0.4062, 0.7578, 0.4844, 0.7578, 0.4844, 0.7734, 0.4062, 0.7734, 0.4844, 0.7578, 0.5, 0.7578, 0.5, 0.7734, 0.4844, 0.7734, 0.5, 0.7578, 0.5156, 0.7578, 0.5156, 0.7734, 0.5, 0.7734, 0.5156, 0.7578, 0.5312, 0.7578, 0.5312, 0.7734, 0.5156, 0.7734, 0.5312, 0.7578, 0.6094, 0.7578, 0.6094, 0.7734, 0.5312, 0.7734, 0.6094, 0.7578, 0.625, 0.7578, 0.625, 0.7734, 0.6094, 0.7734, 0.625, 0.7578, 0.6406, 0.7578, 0.6406, 0.7734, 0.625, 0.7734, 0.6406, 0.7578, 0.6562, 0.7578, 0.6562, 0.7734, 0.6406, 0.7734, 0.6562, 0.7578, 0.7344, 0.7578, 0.7344, 0.7734, 0.6562, 0.7734, 0.7344, 0.7578, 0.75, 0.7578, 0.75, 0.7734, 0.7344, 0.7734, 0.75, 0.7578, 0.7656, 0.7578, 0.7656, 0.7734, 0.75, 0.7734, 0.7656, 0.7578, 0.7812, 0.7578, 0.7812, 0.7734, 0.7656, 0.7734, 0.7812, 0.7578, 0.8594, 0.7578, 0.8594, 0.7734, 0.7812, 0.7734, 0.8594, 0.7578, 0.875, 0.7578, 0.875, 0.7734, 0.8594, 0.7734, 0.875, 0.7578, 0.8906, 0.7578, 0.8906, 0.7734, 0.875, 0.7734, 0.8906, 0.7578, 0.9062, 0.7578, 0.9062, 0.7734, 0.8906, 0.7734, 0.9062, 0.7578, 0.9844, 0.7578, 0.9844, 0.7734, 0.9062, 0.7734, 0.9062, 0.7422, 0.9844, 0.7422, 0.9844, 0.7578, 0.9062, 0.7578, 0.8906, 0.7422, 0.9062, 0.7422, 0.9062, 0.7578, 0.8906, 0.7578, 0.875, 0.7422, 0.8906, 0.7422, 0.8906, 0.7578, 0.875, 0.7578, 0.8594, 0.7422, 0.875, 0.7422, 0.875, 0.7578, 0.8594, 0.7578, 0.7812, 0.7422, 0.8594, 0.7422, 0.8594, 0.7578, 0.7812, 0.7578, 0.7656, 0.7422, 0.7812, 0.7422, 0.7812, 0.7578, 0.7656, 0.7578, 0.75, 0.7422, 0.7656, 0.7422, 0.7656, 0.7578, 0.75, 0.7578, 0.7344, 0.7422, 0.75, 0.7422, 0.75, 0.7578, 0.7344, 0.7578, 0.6562, 0.7422, 0.7344, 0.7422, 0.7344, 0.7578, 0.6562, 0.7578, 0.6406, 0.7422, 0.6562, 0.7422, 0.6562, 0.7578, 0.6406, 0.7578, 0.625, 0.7422, 0.6406, 0.7422, 0.6406, 0.7578, 0.625, 0.7578, 0.6094, 0.7422, 0.625, 0.7422, 0.625, 0.7578, 0.6094, 0.7578, 0.5312, 0.7422, 0.6094, 0.7422, 0.6094, 0.7578, 0.5312, 0.7578, 0.5156, 0.7422, 0.5312, 0.7422, 0.5312, 0.7578, 0.5156, 0.7578, 0.5, 0.7422, 0.5156, 0.7422, 0.5156, 0.7578, 0.5, 0.7578, 0.4844, 0.7422, 0.5, 0.7422, 0.5, 0.7578, 0.4844, 0.7578, 0.4062, 0.7422, 0.4844, 0.7422, 0.4844, 0.7578, 0.4062, 0.7578, 0.3906, 0.7422, 0.4062, 0.7422, 0.4062, 0.7578, 0.3906, 0.7578, 0.375, 0.7422, 0.3906, 0.7422, 0.3906, 0.7578, 0.375, 0.7578, 0.3594, 0.7422, 0.375, 0.7422, 0.375, 0.7578, 0.3594, 0.7578, 0.9844, 0.7422, 1.0, 0.7422, 1.0, 0.7578, 0.9844, 0.7578, 0.9844, 0.7266, 1.0, 0.7266, 1.0, 0.7422, 0.9844, 0.7422, 0.375, 0.7266, 0.3906, 0.7266, 0.3906, 0.7422, 0.375, 0.7422, 0.3906, 0.7266, 0.4062, 0.7266, 0.4062, 0.7422, 0.3906, 0.7422, 0.4062, 0.7266, 0.4844, 0.7266, 0.4844, 0.7422, 0.4062, 0.7422, 0.4844, 0.7266, 0.5, 0.7266, 0.5, 0.7422, 0.4844, 0.7422, 0.5, 0.7266, 0.5156, 0.7266, 0.5156, 0.7422, 0.5, 0.7422, 0.5156, 0.7266, 0.5312, 0.7266, 0.5312, 0.7422, 0.5156, 0.7422, 0.5312, 0.7266, 0.6094, 0.7266, 0.6094, 0.7422, 0.5312, 0.7422, 0.6094, 0.7266, 0.625, 0.7266, 0.625, 0.7422, 0.6094, 0.7422, 0.625, 0.7266, 0.6406, 0.7266, 0.6406, 0.7422, 0.625, 0.7422, 0.6406, 0.7266, 0.6562, 0.7266, 0.6562, 0.7422, 0.6406, 0.7422, 0.6562, 0.7266, 0.7344, 0.7266, 0.7344, 0.7422, 0.6562, 0.7422, 0.7344, 0.7266, 0.75, 0.7266, 0.75, 0.7422, 0.7344, 0.7422, 0.75, 0.7266, 0.7656, 0.7266, 0.7656, 0.7422, 0.75, 0.7422, 0.7656, 0.7266, 0.7812, 0.7266, 0.7812, 0.7422, 0.7656, 0.7422, 0.7812, 0.7266, 0.8594, 0.7266, 0.8594, 0.7422, 0.7812, 0.7422, 0.8594, 0.7266, 0.875, 0.7266, 0.875, 0.7422, 0.8594, 0.7422, 0.875, 0.7266, 0.8906, 0.7266, 0.8906, 0.7422, 0.875, 0.7422, 0.8906, 0.7266, 0.9062, 0.7266, 0.9062, 0.7422, 0.8906, 0.7422, 0.9062, 0.7266, 0.9844, 0.7266, 0.9844, 0.7422, 0.9062, 0.7422, 0.7344, 0.9844, 0.6562, 0.9844, 0.6692, 0.9702, 0.7214, 0.9702, 0.8906, 0.6484, 0.9062, 0.6484, 0.9062, 0.7266, 0.8906, 0.7266, 0.875, 0.6484, 0.8906, 0.6484, 0.8906, 0.7266, 0.875, 0.7266, 0.8594, 0.6484, 0.875, 0.6484, 0.875, 0.7266, 0.8594, 0.7266, 0.7812, 0.6484, 0.8594, 0.6484, 0.8594, 0.7266, 0.7812, 0.7266, 0.7656, 0.6484, 0.7812, 0.6484, 0.7812, 0.7266, 0.7656, 0.7266, 0.75, 0.6484, 0.7656, 0.6484, 0.7656, 0.7266, 0.75, 0.7266, 0.7344, 0.6484, 0.75, 0.6484, 0.75, 0.7266, 0.7344, 0.7266, 0.6562, 0.6484, 0.7344, 0.6484, 0.7344, 0.7266, 0.6562, 0.7266, 0.6406, 0.6484, 0.6562, 0.6484, 0.6562, 0.7266, 0.6406, 0.7266, 0.625, 0.6484, 0.6406, 0.6484, 0.6406, 0.7266, 0.625, 0.7266, 0.6094, 0.6484, 0.625, 0.6484, 0.625, 0.7266, 0.6094, 0.7266, 0.5312, 0.6484, 0.6094, 0.6484, 0.6094, 0.7266, 0.5312, 0.7266, 0.5156, 0.6484, 0.5312, 0.6484, 0.5312, 0.7266, 0.5156, 0.7266, 0.5, 0.6484, 0.5156, 0.6484, 0.5156, 0.7266, 0.5, 0.7266, 0.4844, 0.6484, 0.5, 0.6484, 0.5, 0.7266, 0.4844, 0.7266, 0.9844, 0.6484, 1.0, 0.6484, 1.0, 0.7266, 0.9844, 0.7266, 0.9844, 0.6328, 1.0, 0.6328, 1.0, 0.6484, 0.9844, 0.6484, 0.5, 0.6328, 0.5156, 0.6328, 0.5156, 0.6484, 0.5, 0.6484, 0.5156, 0.6328, 0.5312, 0.6328, 0.5312, 0.6484, 0.5156, 0.6484, 0.5312, 0.6328, 0.6094, 0.6328, 0.6094, 0.6484, 0.5312, 0.6484, 0.6094, 0.6328, 0.625, 0.6328, 0.625, 0.6484, 0.6094, 0.6484, 0.625, 0.6328, 0.6406, 0.6328, 0.6406, 0.6484, 0.625, 0.6484, 0.6406, 0.6328, 0.6562, 0.6328, 0.6562, 0.6484, 0.6406, 0.6484, 0.6562, 0.6328, 0.7344, 0.6328, 0.7344, 0.6484, 0.6562, 0.6484, 0.7344, 0.6328, 0.75, 0.6328, 0.75, 0.6484, 0.7344, 0.6484, 0.75, 0.6328, 0.7656, 0.6328, 0.7656, 0.6484, 0.75, 0.6484, 0.7656, 0.6328, 0.7812, 0.6328, 0.7812, 0.6484, 0.7656, 0.6484, 0.7812, 0.6328, 0.8594, 0.6328, 0.8594, 0.6484, 0.7812, 0.6484, 0.8594, 0.6328, 0.875, 0.6328, 0.875, 0.6484, 0.8594, 0.6484, 0.875, 0.6328, 0.8906, 0.6328, 0.8906, 0.6484, 0.875, 0.6484, 0.8906, 0.6328, 0.9062, 0.6328, 0.9062, 0.6484, 0.8906, 0.6484, 0.9062, 0.6328, 0.9844, 0.6328, 0.9844, 0.6484, 0.9062, 0.6484, 0.9062, 0.6172, 0.9844, 0.6172, 0.9844, 0.6328, 0.9062, 0.6328, 0.8906, 0.6172, 0.9062, 0.6172, 0.9062, 0.6328, 0.8906, 0.6328, 0.875, 0.6172, 0.8906, 0.6172, 0.8906, 0.6328, 0.875, 0.6328, 0.8594, 0.6172, 0.875, 0.6172, 0.875, 0.6328, 0.8594, 0.6328, 0.7812, 0.6172, 0.8594, 0.6172, 0.8594, 0.6328, 0.7812, 0.6328, 0.7656, 0.6172, 0.7812, 0.6172, 0.7812, 0.6328, 0.7656, 0.6328, 0.75, 0.6172, 0.7656, 0.6172, 0.7656, 0.6328, 0.75, 0.6328, 0.7344, 0.6172, 0.75, 0.6172, 0.75, 0.6328, 0.7344, 0.6328, 0.6562, 0.6172, 0.7344, 0.6172, 0.7344, 0.6328, 0.6562, 0.6328, 0.6406, 0.6172, 0.6562, 0.6172, 0.6562, 0.6328, 0.6406, 0.6328, 0.625, 0.6172, 0.6406, 0.6172, 0.6406, 0.6328, 0.625, 0.6328, 0.6094, 0.6172, 0.625, 0.6172, 0.625, 0.6328, 0.6094, 0.6328, 0.5312, 0.6172, 0.6094, 0.6172, 0.6094, 0.6328, 0.5312, 0.6328, 0.5156, 0.6172, 0.5312, 0.6172, 0.5312, 0.6328, 0.5156, 0.6328, 0.9844, 0.6172, 1.0, 0.6172, 1.0, 0.6328, 0.9844, 0.6328, 0.9844, 0.6016, 1.0, 0.6016, 1.0, 0.6172, 0.9844, 0.6172, 0.5312, 0.6016, 0.6094, 0.6016, 0.6094, 0.6172, 0.5312, 0.6172, 0.6094, 0.6016, 0.625, 0.6016, 0.625, 0.6172, 0.6094, 0.6172, 0.625, 0.6016, 0.6406, 0.6016, 0.6406, 0.6172, 0.625, 0.6172, 0.6406, 0.6016, 0.6562, 0.6016, 0.6562, 0.6172, 0.6406, 0.6172, 0.6562, 0.6016, 0.7344, 0.6016, 0.7344, 0.6172, 0.6562, 0.6172, 0.7344, 0.6016, 0.75, 0.6016, 0.75, 0.6172, 0.7344, 0.6172, 0.75, 0.6016, 0.7656, 0.6016, 0.7656, 0.6172, 0.75, 0.6172, 0.7656, 0.6016, 0.7812, 0.6016, 0.7812, 0.6172, 0.7656, 0.6172, 0.7812, 0.6016, 0.8594, 0.6016, 0.8594, 0.6172, 0.7812, 0.6172, 0.8594, 0.6016, 0.875, 0.6016, 0.875, 0.6172, 0.8594, 0.6172, 0.875, 0.6016, 0.8906, 0.6016, 0.8906, 0.6172, 0.875, 0.6172, 0.8906, 0.6016, 0.9062, 0.6016, 0.9062, 0.6172, 0.8906, 0.6172, 0.9062, 0.6016, 0.9844, 0.6016, 0.9844, 0.6172, 0.9062, 0.6172, 0.7812, 0.9844, 0.7812, 0.8984, 0.7942, 0.9127, 0.7942, 0.9702, 0.8906, 0.5234, 0.9062, 0.5234, 0.9062, 0.6016, 0.8906, 0.6016, 0.875, 0.5234, 0.8906, 0.5234, 0.8906, 0.6016, 0.875, 0.6016, 0.8594, 0.5234, 0.875, 0.5234, 0.875, 0.6016, 0.8594, 0.6016, 0.7812, 0.5234, 0.8594, 0.5234, 0.8594, 0.6016, 0.7812, 0.6016, 0.7656, 0.5234, 0.7812, 0.5234, 0.7812, 0.6016, 0.7656, 0.6016, 0.75, 0.5234, 0.7656, 0.5234, 0.7656, 0.6016, 0.75, 0.6016, 0.7344, 0.5234, 0.75, 0.5234, 0.75, 0.6016, 0.7344, 0.6016, 0.6562, 0.5234, 0.7344, 0.5234, 0.7344, 0.6016, 0.6562, 0.6016, 0.6406, 0.5234, 0.6562, 0.5234, 0.6562, 0.6016, 0.6406, 0.6016, 0.9844, 0.5234, 1.0, 0.5234, 1.0, 0.6016, 0.9844, 0.6016, 0.9844, 0.5078, 1.0, 0.5078, 1.0, 0.5234, 0.9844, 0.5234, 0.6562, 0.5078, 0.7344, 0.5078, 0.7344, 0.5234, 0.6562, 0.5234, 0.7344, 0.5078, 0.75, 0.5078, 0.75, 0.5234, 0.7344, 0.5234, 0.75, 0.5078, 0.7656, 0.5078, 0.7656, 0.5234, 0.75, 0.5234, 0.7656, 0.5078, 0.7812, 0.5078, 0.7812, 0.5234, 0.7656, 0.5234, 0.7812, 0.5078, 0.8594, 0.5078, 0.8594, 0.5234, 0.7812, 0.5234, 0.8594, 0.5078, 0.875, 0.5078, 0.875, 0.5234, 0.8594, 0.5234, 0.875, 0.5078, 0.8906, 0.5078, 0.8906, 0.5234, 0.875, 0.5234, 0.8906, 0.5078, 0.9062, 0.5078, 0.9062, 0.5234, 0.8906, 0.5234, 0.9062, 0.5078, 0.9844, 0.5078, 0.9844, 0.5234, 0.9062, 0.5234, 0.9062, 0.4844, 0.9844, 0.4844, 0.9844, 0.5078, 0.9062, 0.5078, 0.8906, 0.4844, 0.9062, 0.4844, 0.9062, 0.5078, 0.8906, 0.5078, 0.875, 0.4844, 0.8906, 0.4844, 0.8906, 0.5078, 0.875, 0.5078, 0.8594, 0.4844, 0.875, 0.4844, 0.875, 0.5078, 0.8594, 0.5078, 0.7812, 0.4844, 0.8594, 0.4844, 0.8594, 0.5078, 0.7812, 0.5078, 0.7656, 0.4844, 0.7812, 0.4844, 0.7812, 0.5078, 0.7656, 0.5078, 0.75, 0.4844, 0.7656, 0.4844, 0.7656, 0.5078, 0.75, 0.5078, 0.7344, 0.4844, 0.75, 0.4844, 0.75, 0.5078, 0.7344, 0.5078, 0.9844, 0.4844, 1.0, 0.4844, 1.0, 0.5078, 0.9844, 0.5078, 0.9844, 0.4687, 1.0, 0.4687, 1.0, 0.4844, 0.9844, 0.4844, 0.7344, 0.4687, 0.75, 0.4687, 0.75, 0.4844, 0.7344, 0.4844, 0.75, 0.4687, 0.7656, 0.4687, 0.7656, 0.4844, 0.75, 0.4844, 0.7656, 0.4687, 0.7812, 0.4687, 0.7812, 0.4844, 0.7656, 0.4844, 0.7812, 0.4687, 0.8594, 0.4687, 0.8594, 0.4844, 0.7812, 0.4844, 0.8594, 0.4687, 0.875, 0.4687, 0.875, 0.4844, 0.8594, 0.4844, 0.875, 0.4687, 0.8906, 0.4687, 0.8906, 0.4844, 0.875, 0.4844, 0.8906, 0.4687, 0.9062, 0.4687, 0.9062, 0.4844, 0.8906, 0.4844, 0.9062, 0.4687, 0.9844, 0.4687, 0.9844, 0.4844, 0.9062, 0.4844, 0.8906, 0.3906, 0.9062, 0.3906, 0.9062, 0.4687, 0.8906, 0.4687, 0.875, 0.3906, 0.8906, 0.3906, 0.8906, 0.4687, 0.875, 0.4687, 0.8594, 0.3906, 0.875, 0.3906, 0.875, 0.4687, 0.8594, 0.4687, 0.9844, 0.3906, 1.0, 0.3906, 1.0, 0.4687, 0.9844, 0.4687, 0.9844, 0.375, 1.0, 0.375, 1.0, 0.3906, 0.9844, 0.3906, 0.8594, 0.375, 0.875, 0.375, 0.875, 0.3906, 0.8594, 0.3906, 0.875, 0.375, 0.8906, 0.375, 0.8906, 0.3906, 0.875, 0.3906, 0.8906, 0.375, 0.9062, 0.375, 0.9062, 0.3906, 0.8906, 0.3906, 0.9062, 0.375, 0.9844, 0.375, 0.9844, 0.3906, 0.9062, 0.3906, 0.9062, 0.3594, 0.9844, 0.3594, 0.9844, 0.375, 0.9062, 0.375, 0.8906, 0.3594, 0.9062, 0.3594, 0.9062, 0.375, 0.8906, 0.375, 0.875, 0.3594, 0.8906, 0.3594, 0.8906, 0.375, 0.875, 0.375, 0.8594, 0.3594, 0.875, 0.3594, 0.875, 0.375, 0.8594, 0.375, 0.9844, 0.3594, 1.0, 0.3594, 1.0, 0.375, 0.9844, 0.375, 0.9844, 0.3437, 1.0, 0.3437, 1.0, 0.3594, 0.9844, 0.3594, 0.875, 0.3437, 0.8906, 0.3437, 0.8906, 0.3594, 0.875, 0.3594, 0.8906, 0.3437, 0.9062, 0.3437, 0.9062, 0.3594, 0.8906, 0.3594, 0.9062, 0.3437, 0.9844, 0.3437, 0.9844, 0.3594, 0.9062, 0.3594, 0.9844, 0.2656, 1.0, 0.2656, 1.0, 0.3437, 0.9844, 0.3437, 0.7812, 0.8984, 0.8594, 0.8984, 0.8464, 0.9127, 0.7942, 0.9127, 0.2344, 0.8984, 0.2344, 0.9844, 0.2214, 0.9702, 0.2214, 0.9127, 0.1406, 0.8984, 0.1562, 0.8984, 0.1562, 0.9844, 0.1406, 0.9844, 0.1406, 0.9844, 0.1562, 0.9844, 0.1562, 1.0, 0.1406, 1.0, 0.8594, 0.9844, 0.7812, 0.9844, 0.7942, 0.9702, 0.8464, 0.9702, 0.1562, 0.8828, 0.2344, 0.8828, 0.2344, 0.8984, 0.1562, 0.8984, 0.9062, 0.9844, 0.9062, 0.8984, 0.9192, 0.9127, 0.9192, 0.9702, 0.1562, 0.9844, 0.2344, 0.9844, 0.2344, 1.0, 0.1562, 1.0, 0.2942, 0.9127, 0.3464, 0.9127, 0.3464, 0.9702, 0.2942, 0.9702, 0.4192, 0.9127, 0.4714, 0.9127, 0.4714, 0.9702, 0.4192, 0.9702, 0.5442, 0.9127, 0.5964, 0.9127, 0.5964, 0.9702, 0.5442, 0.9702, 0.6692, 0.9127, 0.7214, 0.9127, 0.7214, 0.9702, 0.6692, 0.9702, 0.7942, 0.9127, 0.8464, 0.9127, 0.8464, 0.9702, 0.7942, 0.9702, 0.9192, 0.9127, 0.9714, 0.9127, 0.9714, 0.9702, 0.9192, 0.9702, 0.9192, 0.7864, 0.9714, 0.7864, 0.9714, 0.8386, 0.9192, 0.8386, 0.9192, 0.6614, 0.9714, 0.6614, 0.9714, 0.7136, 0.9192, 0.7136, 0.9192, 0.5364, 0.9714, 0.5364, 0.9714, 0.5886, 0.9192, 0.5886, 0.9192, 0.4036, 0.9714, 0.4036, 0.9714, 0.4558, 0.9192, 0.4558, 0.1692, 0.9127, 0.2214, 0.9127, 0.2214, 0.9702, 0.1692, 0.9702, 0.6562, 0.9844, 0.6562, 0.8984, 0.6692, 0.9127, 0.6692, 0.9702, 0.6094, 0.9844, 0.5312, 0.9844, 0.5442, 0.9702, 0.5964, 0.9702, 0.9062, 0.3437, 0.9062, 0.3203, 0.9192, 0.3106, 0.9192, 0.3308, 0.9062, 0.6016, 0.9062, 0.5234, 0.9192, 0.5364, 0.9192, 0.5886, 0.9844, 0.2656, 0.9844, 0.3437, 0.9714, 0.3308, 0.9714, 0.2786, 0.9844, 0.5234, 0.9844, 0.6016, 0.9714, 0.5886, 0.9714, 0.5364, 0.9844, 0.3437, 0.9062, 0.3437, 0.9192, 0.3308, 0.9714, 0.3308, 0.9062, 0.3906, 0.9844, 0.3906, 0.9714, 0.4036, 0.9192, 0.4036, 0.9844, 0.6016, 0.9062, 0.6016, 0.9192, 0.5886, 0.9714, 0.5886, 0.5312, 0.8984, 0.6094, 0.8984, 0.5964, 0.9127, 0.5442, 0.9127, 0.9062, 0.6484, 0.9844, 0.6484, 0.9714, 0.6614, 0.9192, 0.6614, 0.03125, 0.9844, 0.03125, 0.9766, 0.04418, 0.9669, 0.04418, 0.9702, 0.8594, 0.8984, 0.8594, 0.9844, 0.8464, 0.9702, 0.8464, 0.9127, 0.1094, 0.9844, 0.03125, 0.9844, 0.04418, 0.9702, 0.09645, 0.9702, 0.5312, 0.9844, 0.5312, 0.8984, 0.5442, 0.9127, 0.5442, 0.9702, 0.4844, 0.9844, 0.4062, 0.9844, 0.4192, 0.9702, 0.4714, 0.9702, 0.4062, 0.8984, 0.4844, 0.8984, 0.4714, 0.9127, 0.4192, 0.9127, 0.7344, 0.8984, 0.7344, 0.9844, 0.7214, 0.9702, 0.7214, 0.9127, 0.9062, 0.4687, 0.9062, 0.3906, 0.9192, 0.4036, 0.9192, 0.4558, 0.9062, 0.7266, 0.9062, 0.6484, 0.9192, 0.6614, 0.9192, 0.7136, 0.9844, 0.3906, 0.9844, 0.4687, 0.9714, 0.4558, 0.9714, 0.4036, 0.4062, 0.9844, 0.4062, 0.8984, 0.4192, 0.9127, 0.4192, 0.9702, 0.9844, 0.6484, 0.9844, 0.7266, 0.9714, 0.7136, 0.9714, 0.6614, 0.3594, 0.9844, 0.2812, 0.9844, 0.2942, 0.9702, 0.3464, 0.9702, 0.9844, 0.4687, 0.9062, 0.4687, 0.9192, 0.4558, 0.9714, 0.4558, 0.9062, 0.5234, 0.9844, 0.5234, 0.9714, 0.5364, 0.9192, 0.5364, 0.9844, 0.7266, 0.9062, 0.7266, 0.9192, 0.7136, 0.9714, 0.7136, 0.9062, 0.7734, 0.9844, 0.7734, 0.9714, 0.7864, 0.9192, 0.7864, 0.2344, 0.9844, 0.1562, 0.9844, 0.1692, 0.9702, 0.2214, 0.9702, 0.2812, 0.8984, 0.3594, 0.8984, 0.3464, 0.9127, 0.2942, 0.9127, 0.6094, 0.8984, 0.6094, 0.9844, 0.5964, 0.9702, 0.5964, 0.9127, 0.1562, 0.8984, 0.2344, 0.8984, 0.2214, 0.9127, 0.1692, 0.9127, 0.2812, 0.9844, 0.2812, 0.8984, 0.2942, 0.9127, 0.2942, 0.9702, 0.1562, 0.9844, 0.1562, 0.8984, 0.1692, 0.9127, 0.1692, 0.9702, 0.4844, 0.8984, 0.4844, 0.9844, 0.4714, 0.9702, 0.4714, 0.9127, 0.9062, 0.8516, 0.9062, 0.7734, 0.9192, 0.7864, 0.9192, 0.8386, 0.9844, 0.7734, 0.9844, 0.8516, 0.9714, 0.8386, 0.9714, 0.7864, 0.9844, 0.8516, 0.9062, 0.8516, 0.9192, 0.8386, 0.9714, 0.8386, 0.9844, 0.9844, 0.9062, 0.9844, 0.9192, 0.9702, 0.9714, 0.9702, 0.9062, 0.8984, 0.9844, 0.8984, 0.9714, 0.9127, 0.9192, 0.9127, 0.3594, 0.8984, 0.3594, 0.9844, 0.3464, 0.9702, 0.3464, 0.9127, 0.2656, 0.8008, 0.2812, 0.7891, 0.2812, 0.8516, 0.2656, 0.8516, 0.375, 0.7187, 0.3906, 0.707, 0.3906, 0.7266, 0.375, 0.7266, 0.0, 1.0, 0.01562, 0.9883, 0.01562, 1.0, 0.7656, 0.4258, 0.7812, 0.4141, 0.7812, 0.4687, 0.7656, 0.4687, 0.6875, 0.4844, 0.7083, 0.4687, 0.7344, 0.4687, 0.7344, 0.4844, 0.4844, 0.6367, 0.4896, 0.6328, 0.5, 0.6328, 0.5, 0.6484, 0.4844, 0.6484, 0.25, 0.8125, 0.2656, 0.8008, 0.2656, 0.8516, 0.25, 0.8516, 0.04418, 0.9669, 0.09645, 0.9277, 0.09645, 0.9702, 0.04418, 0.9702, 0.4062, 0.6953, 0.4688, 0.6484, 0.4844, 0.6484, 0.4844, 0.7266, 0.4062, 0.7266, 0.5104, 0.6172, 0.5156, 0.6133, 0.5156, 0.6172, 0.9844, 0.2617, 1.0, 0.25, 1.0, 0.2656, 0.9844, 0.2656, 0.3229, 0.7578, 0.3438, 0.7422, 0.3594, 0.7422, 0.3594, 0.7578, 0.875, 0.3437, 0.8906, 0.332, 0.8906, 0.3437, 0.8542, 0.3594, 0.8594, 0.3555, 0.8594, 0.3594, 0.8333, 0.375, 0.8542, 0.3594, 0.8594, 0.3594, 0.8594, 0.375, 0.6094, 0.543, 0.625, 0.5312, 0.625, 0.6016, 0.6094, 0.6016, 0.7083, 0.4687, 0.7344, 0.4492, 0.7344, 0.4687, 0.3438, 0.7422, 0.3594, 0.7305, 0.3594, 0.7422, 0.09645, 0.9277, 0.1094, 0.918, 0.1094, 0.9844, 0.09645, 0.9702, 0.4896, 0.6328, 0.5, 0.625, 0.5, 0.6328, 0.8125, 0.3906, 0.8333, 0.375, 0.8594, 0.375, 0.8594, 0.3906, 0.1771, 0.8672, 0.1979, 0.8516, 0.2344, 0.8516, 0.2344, 0.8672, 0.3646, 0.7266, 0.375, 0.7187, 0.375, 0.7266, 0.125, 0.9062, 0.1354, 0.8984, 0.1406, 0.8984, 0.1406, 0.9844, 0.125, 0.9844, 0.01562, 0.9883, 0.02083, 0.9844, 0.03125, 0.9844, 0.03125, 1.0, 0.01562, 1.0, 0.75, 0.4375, 0.7656, 0.4258, 0.7656, 0.4687, 0.75, 0.4687, 0.1354, 0.8984, 0.1406, 0.8945, 0.1406, 0.8984, 0.9192, 0.3106, 0.9619, 0.2786, 0.9714, 0.2786, 0.9714, 0.3308, 0.9192, 0.3308, 0.6354, 0.5234, 0.6406, 0.5195, 0.6406, 0.5234, 0.2812, 0.7891, 0.3021, 0.7734, 0.3594, 0.7734, 0.3594, 0.8516, 0.2812, 0.8516, 0.1979, 0.8516, 0.2344, 0.8242, 0.2344, 0.8516, 0.3906, 0.707, 0.4062, 0.6953, 0.4062, 0.7266, 0.3906, 0.7266, 0.9792, 0.2656, 0.9844, 0.2617, 0.9844, 0.2656, 0.7812, 0.4141, 0.8125, 0.3906, 0.8594, 0.3906, 0.8594, 0.4687, 0.7812, 0.4687, 0.5156, 0.6133, 0.5312, 0.6016, 0.5312, 0.6172, 0.5156, 0.6172, 0.8594, 0.3555, 0.875, 0.3437, 0.875, 0.3594, 0.8594, 0.3594, 0.3021, 0.7734, 0.3229, 0.7578, 0.3594, 0.7578, 0.3594, 0.7734, 0.4688, 0.6484, 0.4844, 0.6367, 0.4844, 0.6484, 0.2344, 0.8242, 0.25, 0.8125, 0.25, 0.8516, 0.2344, 0.8516, 0.02083, 0.9844, 0.03125, 0.9766, 0.03125, 0.9844, 0.1406, 0.8945, 0.1562, 0.8828, 0.1562, 0.8984, 0.1406, 0.8984, 0.6562, 0.5078, 0.6875, 0.4844, 0.7344, 0.4844, 0.7344, 0.5078, 0.3594, 0.7305, 0.3646, 0.7266, 0.375, 0.7266, 0.375, 0.7422, 0.3594, 0.7422, 0.9619, 0.2786, 0.9792, 0.2656, 0.9844, 0.2656, 0.9714, 0.2786, 0.8906, 0.332, 0.9062, 0.3203, 0.9062, 0.3437, 0.8906, 0.3437, 0.1562, 0.8828, 0.1771, 0.8672, 0.2344, 0.8672, 0.2344, 0.8828, 0.1094, 0.918, 0.125, 0.9062, 0.125, 0.9844, 0.1094, 0.9844, 0.625, 0.5312, 0.6354, 0.5234, 0.6406, 0.5234, 0.6406, 0.6016, 0.625, 0.6016, 0.7344, 0.4492, 0.75, 0.4375, 0.75, 0.4687, 0.7344, 0.4687, 0.5312, 0.6016, 0.6094, 0.543, 0.6094, 0.6016, 0.5, 0.625, 0.5104, 0.6172, 0.5156, 0.6172, 0.5156, 0.6328, 0.5, 0.6328, 0.6406, 0.5195, 0.6562, 0.5078, 0.6562, 0.5234, 0.6406, 0.5234, 0.04418, 0.9669, 0.03125, 0.9766, 0.02083, 0.9844, 0.01562, 0.9883, 0.125, 0.9062, 0.1094, 0.918, 0.09645, 0.9277, 0.1979, 0.8516, 0.1771, 0.8672, 0.25, 0.8125, 0.2344, 0.8242, 0.2812, 0.7891, 0.2656, 0.8008, 0.3229, 0.7578, 0.3021, 0.7734, 0.3906, 0.707, 0.375, 0.7187, 0.3646, 0.7266, 0.4062, 0.6953, 0.1797, 0.5, 0.1797, 0.5, 0.1797, 0.5, 0.1797, 0.5, 0.1797, 0.5, 0.1797, 0.5, 0.1797, 0.5, 0.1797, 0.5, 0.1797, 0.5, 0.1797, 0.5, 0.1797, 0.5, 0.1797, 0.5, 0.1797, 0.5, 0.4896, 0.6328, 0.4844, 0.6367, 0.4688, 0.6484, 0.5312, 0.6016, 0.5156, 0.6133, 0.5104, 0.6172, 0.5, 0.625, 0.7083, 0.4687, 0.6875, 0.4844, 0.6562, 0.5078, 0.6406, 0.5195, 0.6354, 0.5234, 0.625, 0.5312, 0.6094, 0.543, 1.0, 0.25, 0.9844, 0.2617, 0.9792, 0.2656, 0.9619, 0.2786, 0.9192, 0.3106, 0.9062, 0.3203, 0.8906, 0.332, 0.8594, 0.3555, 0.8542, 0.3594, 0.875, 0.3437, 0.7812, 0.4141, 0.7656, 0.4258, 0.8333, 0.375, 0.8125, 0.3906, 0.5172, 0.2468, 0.5172, 0.2468, 0.5172, 0.2468, 0.5172, 0.2468, 0.5172, 0.2468, 0.5172, 0.2468, 0.5172, 0.2468, 0.5172, 0.2468, 0.5172, 0.2468, 0.4375, 0.5, 0.4375, 0.5, 0.4375, 0.5, 0.4375, 0.5, 0.4375, 0.5, 0.4375, 0.5, 0.4375, 0.5, 0.4375, 0.5, 0.4375, 0.5, 0.4375, 0.5, 0.4375, 0.5, 0.4375, 0.5, 0.4375, 0.5, 0.4375, 0.5, 0.4375, 0.5, 0.4375, 0.5, 0.4375, 0.5, 0.4375, 0.5, 0.4375, 0.5, 0.4375, 0.5, 0.4375, 0.5, 0.4375, 0.5, 0.4375, 0.5, 0.4375, 0.5, 0.4375, 0.5, 0.4375, 0.5, 0.4957, 0.7561, 0.4961, 0.7561, 0.498, 0.7561, 0.4984, 0.7561, 0.4988, 0.7561, 0.4992, 0.7561, 0.5011, 0.7561, 0.5015, 0.7561, 0.5019, 0.7561, 0.5022, 0.7561, 0.5042, 0.7561, 0.5045, 0.7561, 0.5049, 0.7561, 0.5053, 0.7561, 0.5072, 0.7561, 0.5076, 0.7561, 0.508, 0.7561, 0.5084, 0.7561, 0.5103, 0.7561, 0.5107, 0.7561, 0.5111, 0.7561, 0.5115, 0.7561, 0.5134, 0.7561, 0.5138, 0.7561, 0.5141, 0.7561, 0.5145, 0.7561, 0.5165, 0.7561, 0.5168, 0.7561, 0.5172, 0.7561, 0.5176, 0.7561, 0.5195, 0.7561, 0.5199, 0.7561, 0.5061, 0.7439, 0.4997, 0.7439, 0.4997, 0.7439])
me_med1_1.materials.append(mat_med1_1)
me_med1_1.use_remesh_preserve_volume = False
me_med1_1.use_remesh_preserve_attributes = False
me_med1_1.use_mirror_vertex_groups = False
me_med1_1.update()

# ---- objects
ob_med1_1_slice192_mesh = bpy.data.objects.new('med1_1_slice192_mesh', me_med1_1)

# ---- transforms, parenting, visibility, modifiers, constraints
ob_med1_1_slice192_mesh.location = (0.0, 0.0, 0.0)
ob_med1_1_slice192_mesh.lineart.crease_threshold = 0.0

# ---- collection membership
col_collection_1.objects.link(ob_med1_1_slice192_mesh)

# ---- scene / render settings (as saved in the file)
scene.frame_start = 1; scene.frame_end = 2; scene.frame_set(1)
scene.render.engine = 'BLENDER_EEVEE_NEXT'
scene.render.resolution_percentage = 50
scene.render.dither_intensity = 0.0
scene.cycles.use_denoising = False
scene.cycles.samples = 128
scene.cycles.sampling_pattern = 'TABULATED_SOBOL'
scene.cycles.light_sampling_threshold = 0.0
scene.cycles.use_adaptive_sampling = False
scene.cycles.use_light_tree = False
scene.cycles.blur_glossy = 0.0
scene.cycles.sample_clamp_indirect = 0.0
scene.view_settings.view_transform = 'Standard'
bpy.context.view_layer.update()

# ---- added for rendering (the .blend has no active camera and no usable light): camera, sun
cam_auto = bpy.data.cameras.new('AutoCamera')
cam_auto.lens = 50.0
cam_auto.sensor_width = 36.0
cam_auto.clip_end = 1000.0
ob_auto_camera = bpy.data.objects.new('AutoCamera', cam_auto)
scene.collection.objects.link(ob_auto_camera)
ob_auto_camera.location = (2.96153, -2.29134, 2.68923)
ob_auto_camera.rotation_euler = (1.09748, -7.21219e-08, 0.694738)
scene.camera = ob_auto_camera
light_auto_sun = bpy.data.lights.new('AutoSun', 'SUN')
light_auto_sun.energy = 3.0
light_auto_sun.angle = 0.0523599
ob_auto_sun = bpy.data.objects.new('AutoSun', light_auto_sun)
scene.collection.objects.link(ob_auto_sun)
ob_auto_sun.rotation_euler = (0.872665, 0.174533, 0.523599)
bpy.context.view_layer.update()
